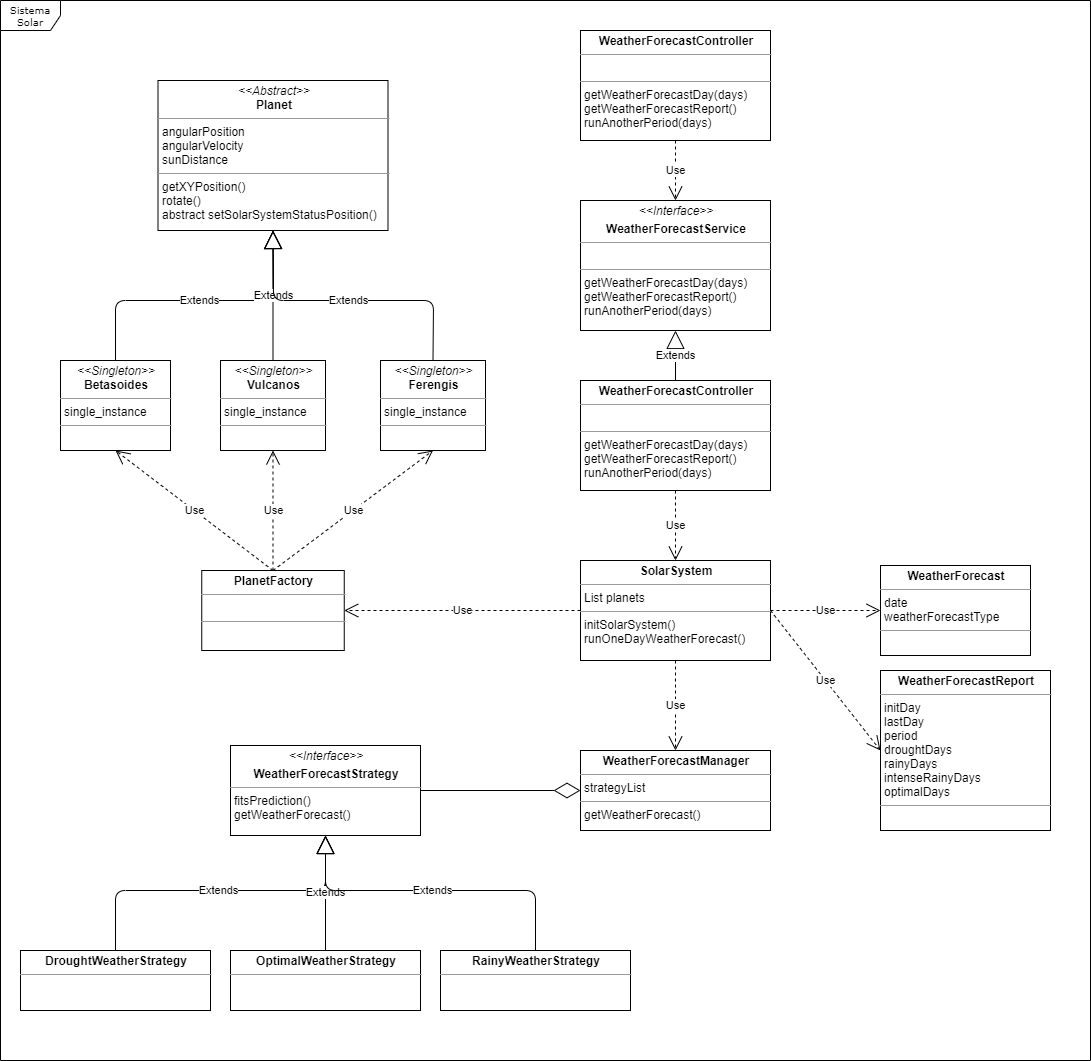

The diagram above was exported from draw.io. Its source (the exported page's mxGraphModel, read from the mxfile embedded in the PNG):
<mxGraphModel dx="1278" dy="682" grid="1" gridSize="10" guides="1" tooltips="1" connect="1" arrows="1" fold="1" page="1" pageScale="1" pageWidth="850" pageHeight="1100" background="#ffffff" math="0" shadow="0">
  <root>
    <mxCell id="0" />
    <mxCell id="1" parent="0" />
    <mxCell id="17acba5748e5396b-1" value="Sistema Solar" style="shape=umlFrame;whiteSpace=wrap;html=1;rounded=0;shadow=0;comic=0;labelBackgroundColor=none;strokeWidth=1;fontFamily=Verdana;fontSize=10;align=center;" parent="1" vertex="1">
      <mxGeometry x="20" y="20" width="1090" height="1060" as="geometry" />
    </mxCell>
    <mxCell id="5d2195bd80daf111-18" value="&lt;p style=&quot;margin: 0px ; margin-top: 4px ; text-align: center&quot;&gt;&lt;i&gt;&amp;lt;&amp;lt;Abstract&amp;gt;&amp;gt;&lt;/i&gt;&lt;br&gt;&lt;b&gt;Planet&lt;/b&gt;&lt;/p&gt;&lt;hr size=&quot;1&quot;&gt;&lt;p style=&quot;margin: 0px ; margin-left: 4px&quot;&gt;angularPosition&lt;br&gt;angularVelocity&lt;/p&gt;&lt;p style=&quot;margin: 0px ; margin-left: 4px&quot;&gt;sunDistance&lt;/p&gt;&lt;hr size=&quot;1&quot;&gt;&lt;p style=&quot;margin: 0px ; margin-left: 4px&quot;&gt;getXYPosition()&lt;/p&gt;&lt;p style=&quot;margin: 0px ; margin-left: 4px&quot;&gt;rotate()&lt;/p&gt;&lt;p style=&quot;margin: 0px ; margin-left: 4px&quot;&gt;abstract setSolarSystemStatusPosition()&lt;/p&gt;" style="verticalAlign=top;align=left;overflow=fill;fontSize=12;fontFamily=Helvetica;html=1;rounded=0;shadow=0;comic=0;labelBackgroundColor=none;strokeWidth=1" parent="1" vertex="1">
      <mxGeometry x="177.5" y="100" width="230" height="150" as="geometry" />
    </mxCell>
    <mxCell id="6TMm0cInnhb0E12hL7TB-1" value="&lt;p style=&quot;margin: 0px ; margin-top: 4px ; text-align: center&quot;&gt;&lt;b&gt;WeatherForecastController&lt;/b&gt;&lt;/p&gt;&lt;hr size=&quot;1&quot;&gt;&lt;p style=&quot;margin: 0px ; margin-left: 4px&quot;&gt;&lt;br&gt;&lt;/p&gt;&lt;hr size=&quot;1&quot;&gt;&lt;p style=&quot;margin: 0px ; margin-left: 4px&quot;&gt;getWeatherForecastDay(days)&lt;/p&gt;&lt;p style=&quot;margin: 0px ; margin-left: 4px&quot;&gt;getWeatherForecastReport()&lt;/p&gt;&lt;p style=&quot;margin: 0px ; margin-left: 4px&quot;&gt;runAnotherPeriod(days)&lt;/p&gt;" style="verticalAlign=top;align=left;overflow=fill;fontSize=12;fontFamily=Helvetica;html=1;rounded=0;shadow=0;comic=0;labelBackgroundColor=none;strokeWidth=1" vertex="1" parent="1">
      <mxGeometry x="600" y="50" width="190" height="110" as="geometry" />
    </mxCell>
    <mxCell id="6TMm0cInnhb0E12hL7TB-2" value="&lt;p style=&quot;margin: 0px ; margin-top: 4px ; text-align: center&quot;&gt;&lt;i&gt;&amp;lt;&amp;lt;Singleton&amp;gt;&amp;gt;&lt;/i&gt;&lt;br&gt;&lt;b&gt;Betasoides&lt;/b&gt;&lt;/p&gt;&lt;hr size=&quot;1&quot;&gt;&lt;p style=&quot;margin: 0px ; margin-left: 4px&quot;&gt;single_instance&lt;/p&gt;&lt;hr size=&quot;1&quot;&gt;&lt;p style=&quot;margin: 0px ; margin-left: 4px&quot;&gt;&lt;br&gt;&lt;/p&gt;" style="verticalAlign=top;align=left;overflow=fill;fontSize=12;fontFamily=Helvetica;html=1;rounded=0;shadow=0;comic=0;labelBackgroundColor=none;strokeWidth=1" vertex="1" parent="1">
      <mxGeometry x="80" y="380" width="110" height="90" as="geometry" />
    </mxCell>
    <mxCell id="6TMm0cInnhb0E12hL7TB-3" value="Extends" style="endArrow=block;endSize=16;endFill=0;html=1;exitX=0.5;exitY=0;exitDx=0;exitDy=0;entryX=0.5;entryY=1;entryDx=0;entryDy=0;" edge="1" parent="1" source="6TMm0cInnhb0E12hL7TB-2" target="5d2195bd80daf111-18">
      <mxGeometry width="160" relative="1" as="geometry">
        <mxPoint x="340" y="350" as="sourcePoint" />
        <mxPoint x="500" y="350" as="targetPoint" />
        <Array as="points">
          <mxPoint x="135" y="320" />
          <mxPoint x="293" y="320" />
        </Array>
      </mxGeometry>
    </mxCell>
    <mxCell id="6TMm0cInnhb0E12hL7TB-4" value="&lt;p style=&quot;margin: 0px ; margin-top: 4px ; text-align: center&quot;&gt;&lt;i&gt;&amp;lt;&amp;lt;Singleton&amp;gt;&amp;gt;&lt;/i&gt;&lt;br&gt;&lt;b&gt;Vulcanos&lt;/b&gt;&lt;/p&gt;&lt;hr size=&quot;1&quot;&gt;&lt;p style=&quot;margin: 0px ; margin-left: 4px&quot;&gt;single_instance&lt;/p&gt;&lt;hr size=&quot;1&quot;&gt;&lt;p style=&quot;margin: 0px ; margin-left: 4px&quot;&gt;&lt;br&gt;&lt;/p&gt;" style="verticalAlign=top;align=left;overflow=fill;fontSize=12;fontFamily=Helvetica;html=1;rounded=0;shadow=0;comic=0;labelBackgroundColor=none;strokeWidth=1" vertex="1" parent="1">
      <mxGeometry x="240" y="380" width="105" height="90" as="geometry" />
    </mxCell>
    <mxCell id="6TMm0cInnhb0E12hL7TB-5" value="&lt;p style=&quot;margin: 0px ; margin-top: 4px ; text-align: center&quot;&gt;&lt;i&gt;&amp;lt;&amp;lt;Singleton&amp;gt;&amp;gt;&lt;/i&gt;&lt;br&gt;&lt;b&gt;Ferengis&lt;/b&gt;&lt;/p&gt;&lt;hr size=&quot;1&quot;&gt;&lt;p style=&quot;margin: 0px ; margin-left: 4px&quot;&gt;single_instance&lt;/p&gt;&lt;hr size=&quot;1&quot;&gt;&lt;p style=&quot;margin: 0px ; margin-left: 4px&quot;&gt;&lt;br&gt;&lt;/p&gt;" style="verticalAlign=top;align=left;overflow=fill;fontSize=12;fontFamily=Helvetica;html=1;rounded=0;shadow=0;comic=0;labelBackgroundColor=none;strokeWidth=1" vertex="1" parent="1">
      <mxGeometry x="400" y="380" width="105" height="90" as="geometry" />
    </mxCell>
    <mxCell id="6TMm0cInnhb0E12hL7TB-6" value="Extends" style="endArrow=block;endSize=16;endFill=0;html=1;exitX=0.5;exitY=0;exitDx=0;exitDy=0;entryX=0.5;entryY=1;entryDx=0;entryDy=0;" edge="1" parent="1" source="6TMm0cInnhb0E12hL7TB-4" target="5d2195bd80daf111-18">
      <mxGeometry width="160" relative="1" as="geometry">
        <mxPoint x="340" y="350" as="sourcePoint" />
        <mxPoint x="293" y="240" as="targetPoint" />
      </mxGeometry>
    </mxCell>
    <mxCell id="6TMm0cInnhb0E12hL7TB-7" value="Extends" style="endArrow=block;endSize=16;endFill=0;html=1;entryX=0.5;entryY=1;entryDx=0;entryDy=0;exitX=0.5;exitY=0;exitDx=0;exitDy=0;" edge="1" parent="1" source="6TMm0cInnhb0E12hL7TB-5" target="5d2195bd80daf111-18">
      <mxGeometry width="160" relative="1" as="geometry">
        <mxPoint x="340" y="350" as="sourcePoint" />
        <mxPoint x="500" y="350" as="targetPoint" />
        <Array as="points">
          <mxPoint x="453" y="320" />
          <mxPoint x="293" y="320" />
        </Array>
      </mxGeometry>
    </mxCell>
    <mxCell id="6TMm0cInnhb0E12hL7TB-8" value="&lt;p style=&quot;margin: 0px ; margin-top: 4px ; text-align: center&quot;&gt;&lt;b&gt;PlanetFactory&lt;/b&gt;&lt;/p&gt;&lt;hr size=&quot;1&quot;&gt;&lt;p style=&quot;margin: 0px ; margin-left: 4px&quot;&gt;&lt;br&gt;&lt;/p&gt;&lt;hr size=&quot;1&quot;&gt;&lt;p style=&quot;margin: 0px ; margin-left: 4px&quot;&gt;&lt;br&gt;&lt;/p&gt;" style="verticalAlign=top;align=left;overflow=fill;fontSize=12;fontFamily=Helvetica;html=1;rounded=0;shadow=0;comic=0;labelBackgroundColor=none;strokeWidth=1" vertex="1" parent="1">
      <mxGeometry x="221.25" y="590" width="142.5" height="80" as="geometry" />
    </mxCell>
    <mxCell id="6TMm0cInnhb0E12hL7TB-9" value="Use" style="endArrow=open;endSize=12;dashed=1;html=1;entryX=0.5;entryY=1;entryDx=0;entryDy=0;exitX=0.5;exitY=0;exitDx=0;exitDy=0;" edge="1" parent="1" source="6TMm0cInnhb0E12hL7TB-8" target="6TMm0cInnhb0E12hL7TB-2">
      <mxGeometry width="160" relative="1" as="geometry">
        <mxPoint x="340" y="650" as="sourcePoint" />
        <mxPoint x="500" y="650" as="targetPoint" />
      </mxGeometry>
    </mxCell>
    <mxCell id="6TMm0cInnhb0E12hL7TB-10" value="Use" style="endArrow=open;endSize=12;dashed=1;html=1;entryX=0.5;entryY=1;entryDx=0;entryDy=0;exitX=0.5;exitY=0;exitDx=0;exitDy=0;" edge="1" parent="1" source="6TMm0cInnhb0E12hL7TB-8" target="6TMm0cInnhb0E12hL7TB-4">
      <mxGeometry width="160" relative="1" as="geometry">
        <mxPoint x="340" y="650" as="sourcePoint" />
        <mxPoint x="500" y="650" as="targetPoint" />
      </mxGeometry>
    </mxCell>
    <mxCell id="6TMm0cInnhb0E12hL7TB-11" value="Use" style="endArrow=open;endSize=12;dashed=1;html=1;entryX=0.5;entryY=1;entryDx=0;entryDy=0;exitX=0.5;exitY=0;exitDx=0;exitDy=0;" edge="1" parent="1" source="6TMm0cInnhb0E12hL7TB-8" target="6TMm0cInnhb0E12hL7TB-5">
      <mxGeometry width="160" relative="1" as="geometry">
        <mxPoint x="340" y="650" as="sourcePoint" />
        <mxPoint x="500" y="650" as="targetPoint" />
      </mxGeometry>
    </mxCell>
    <mxCell id="6TMm0cInnhb0E12hL7TB-12" value="&lt;p style=&quot;margin: 0px ; margin-top: 4px ; text-align: center&quot;&gt;&lt;b&gt;SolarSystem&lt;/b&gt;&lt;/p&gt;&lt;hr size=&quot;1&quot;&gt;&lt;p style=&quot;margin: 0px ; margin-left: 4px&quot;&gt;List planets&lt;/p&gt;&lt;hr size=&quot;1&quot;&gt;&lt;p style=&quot;margin: 0px ; margin-left: 4px&quot;&gt;initSolarSystem()&lt;/p&gt;&lt;p style=&quot;margin: 0px ; margin-left: 4px&quot;&gt;runOneDayWeatherForecast()&lt;/p&gt;" style="verticalAlign=top;align=left;overflow=fill;fontSize=12;fontFamily=Helvetica;html=1;rounded=0;shadow=0;comic=0;labelBackgroundColor=none;strokeWidth=1" vertex="1" parent="1">
      <mxGeometry x="600" y="580" width="190" height="100" as="geometry" />
    </mxCell>
    <mxCell id="6TMm0cInnhb0E12hL7TB-13" value="Use" style="endArrow=open;endSize=12;dashed=1;html=1;exitX=0;exitY=0.5;exitDx=0;exitDy=0;entryX=1;entryY=0.5;entryDx=0;entryDy=0;" edge="1" parent="1" source="6TMm0cInnhb0E12hL7TB-12" target="6TMm0cInnhb0E12hL7TB-8">
      <mxGeometry width="160" relative="1" as="geometry">
        <mxPoint x="400" y="730" as="sourcePoint" />
        <mxPoint x="560" y="730" as="targetPoint" />
      </mxGeometry>
    </mxCell>
    <mxCell id="6TMm0cInnhb0E12hL7TB-14" value="&lt;p style=&quot;margin: 0px ; margin-top: 4px ; text-align: center&quot;&gt;&lt;b&gt;WeatherForecastManager&lt;/b&gt;&lt;/p&gt;&lt;hr size=&quot;1&quot;&gt;&lt;p style=&quot;margin: 0px ; margin-left: 4px&quot;&gt;strategyList&lt;/p&gt;&lt;hr size=&quot;1&quot;&gt;&lt;p style=&quot;margin: 0px ; margin-left: 4px&quot;&gt;getWeatherForecast()&lt;/p&gt;" style="verticalAlign=top;align=left;overflow=fill;fontSize=12;fontFamily=Helvetica;html=1;rounded=0;shadow=0;comic=0;labelBackgroundColor=none;strokeWidth=1" vertex="1" parent="1">
      <mxGeometry x="600" y="770" width="190" height="80" as="geometry" />
    </mxCell>
    <mxCell id="6TMm0cInnhb0E12hL7TB-15" value="Use" style="endArrow=open;endSize=12;dashed=1;html=1;exitX=0.5;exitY=1;exitDx=0;exitDy=0;entryX=0.5;entryY=0;entryDx=0;entryDy=0;" edge="1" parent="1" source="6TMm0cInnhb0E12hL7TB-12" target="6TMm0cInnhb0E12hL7TB-14">
      <mxGeometry width="160" relative="1" as="geometry">
        <mxPoint x="690" y="550" as="sourcePoint" />
        <mxPoint x="850" y="550" as="targetPoint" />
      </mxGeometry>
    </mxCell>
    <mxCell id="6TMm0cInnhb0E12hL7TB-16" value="&lt;p style=&quot;margin: 0px ; margin-top: 4px ; text-align: center&quot;&gt;&lt;i&gt;&amp;lt;&amp;lt;Interface&amp;gt;&amp;gt;&lt;/i&gt;&lt;br&gt;&lt;/p&gt;&lt;p style=&quot;margin: 0px ; margin-top: 4px ; text-align: center&quot;&gt;&lt;b&gt;WeatherForecastStrategy&lt;/b&gt;&lt;/p&gt;&lt;hr size=&quot;1&quot;&gt;&lt;p style=&quot;margin: 0px ; margin-left: 4px&quot;&gt;&lt;/p&gt;&lt;p style=&quot;margin: 0px ; margin-left: 4px&quot;&gt;fitsPrediction()&lt;/p&gt;&lt;p style=&quot;margin: 0px ; margin-left: 4px&quot;&gt;getWeatherForecast()&lt;/p&gt;" style="verticalAlign=top;align=left;overflow=fill;fontSize=12;fontFamily=Helvetica;html=1;rounded=0;shadow=0;comic=0;labelBackgroundColor=none;strokeWidth=1" vertex="1" parent="1">
      <mxGeometry x="250" y="765" width="190" height="90" as="geometry" />
    </mxCell>
    <mxCell id="6TMm0cInnhb0E12hL7TB-17" value="" style="endArrow=diamondThin;endFill=0;endSize=24;html=1;entryX=0;entryY=0.5;entryDx=0;entryDy=0;exitX=1;exitY=0.5;exitDx=0;exitDy=0;" edge="1" parent="1" source="6TMm0cInnhb0E12hL7TB-16" target="6TMm0cInnhb0E12hL7TB-14">
      <mxGeometry width="160" relative="1" as="geometry">
        <mxPoint x="425" y="910" as="sourcePoint" />
        <mxPoint x="585" y="910" as="targetPoint" />
      </mxGeometry>
    </mxCell>
    <mxCell id="6TMm0cInnhb0E12hL7TB-18" value="&lt;p style=&quot;margin: 0px ; margin-top: 4px ; text-align: center&quot;&gt;&lt;b&gt;DroughtWeatherStrategy&lt;/b&gt;&lt;/p&gt;&lt;hr size=&quot;1&quot;&gt;&lt;p style=&quot;margin: 0px ; margin-left: 4px&quot;&gt;&lt;/p&gt;&lt;p style=&quot;margin: 0px ; margin-left: 4px&quot;&gt;&lt;br&gt;&lt;/p&gt;" style="verticalAlign=top;align=left;overflow=fill;fontSize=12;fontFamily=Helvetica;html=1;rounded=0;shadow=0;comic=0;labelBackgroundColor=none;strokeWidth=1" vertex="1" parent="1">
      <mxGeometry x="40" y="970" width="190" height="60" as="geometry" />
    </mxCell>
    <mxCell id="6TMm0cInnhb0E12hL7TB-19" value="Extends" style="endArrow=block;endSize=16;endFill=0;html=1;exitX=0.5;exitY=0;exitDx=0;exitDy=0;entryX=0.5;entryY=1;entryDx=0;entryDy=0;" edge="1" parent="1" source="6TMm0cInnhb0E12hL7TB-18" target="6TMm0cInnhb0E12hL7TB-16">
      <mxGeometry width="160" relative="1" as="geometry">
        <mxPoint x="510" y="950" as="sourcePoint" />
        <mxPoint x="670" y="950" as="targetPoint" />
        <Array as="points">
          <mxPoint x="135" y="910" />
          <mxPoint x="345" y="910" />
        </Array>
      </mxGeometry>
    </mxCell>
    <mxCell id="6TMm0cInnhb0E12hL7TB-21" value="&lt;p style=&quot;margin: 0px ; margin-top: 4px ; text-align: center&quot;&gt;&lt;b&gt;OptimalWeatherStrategy&lt;/b&gt;&lt;/p&gt;&lt;hr size=&quot;1&quot;&gt;&lt;p style=&quot;margin: 0px ; margin-left: 4px&quot;&gt;&lt;/p&gt;&lt;p style=&quot;margin: 0px ; margin-left: 4px&quot;&gt;&lt;br&gt;&lt;/p&gt;" style="verticalAlign=top;align=left;overflow=fill;fontSize=12;fontFamily=Helvetica;html=1;rounded=0;shadow=0;comic=0;labelBackgroundColor=none;strokeWidth=1" vertex="1" parent="1">
      <mxGeometry x="250" y="970" width="190" height="60" as="geometry" />
    </mxCell>
    <mxCell id="6TMm0cInnhb0E12hL7TB-22" value="&lt;p style=&quot;margin: 0px ; margin-top: 4px ; text-align: center&quot;&gt;&lt;b&gt;RainyWeatherStrategy&lt;/b&gt;&lt;/p&gt;&lt;hr size=&quot;1&quot;&gt;&lt;p style=&quot;margin: 0px ; margin-left: 4px&quot;&gt;&lt;/p&gt;&lt;p style=&quot;margin: 0px ; margin-left: 4px&quot;&gt;&lt;br&gt;&lt;/p&gt;" style="verticalAlign=top;align=left;overflow=fill;fontSize=12;fontFamily=Helvetica;html=1;rounded=0;shadow=0;comic=0;labelBackgroundColor=none;strokeWidth=1" vertex="1" parent="1">
      <mxGeometry x="460" y="970" width="190" height="60" as="geometry" />
    </mxCell>
    <mxCell id="6TMm0cInnhb0E12hL7TB-23" value="Extends" style="endArrow=block;endSize=16;endFill=0;html=1;exitX=0.5;exitY=0;exitDx=0;exitDy=0;entryX=0.5;entryY=1;entryDx=0;entryDy=0;" edge="1" parent="1" source="6TMm0cInnhb0E12hL7TB-21" target="6TMm0cInnhb0E12hL7TB-16">
      <mxGeometry width="160" relative="1" as="geometry">
        <mxPoint x="510" y="950" as="sourcePoint" />
        <mxPoint x="670" y="950" as="targetPoint" />
      </mxGeometry>
    </mxCell>
    <mxCell id="6TMm0cInnhb0E12hL7TB-24" value="Extends" style="endArrow=block;endSize=16;endFill=0;html=1;exitX=0.5;exitY=0;exitDx=0;exitDy=0;entryX=0.5;entryY=1;entryDx=0;entryDy=0;" edge="1" parent="1" source="6TMm0cInnhb0E12hL7TB-22" target="6TMm0cInnhb0E12hL7TB-16">
      <mxGeometry width="160" relative="1" as="geometry">
        <mxPoint x="510" y="950" as="sourcePoint" />
        <mxPoint x="670" y="950" as="targetPoint" />
        <Array as="points">
          <mxPoint x="555" y="910" />
          <mxPoint x="345" y="910" />
        </Array>
      </mxGeometry>
    </mxCell>
    <mxCell id="6TMm0cInnhb0E12hL7TB-25" value="&lt;p style=&quot;margin: 0px ; margin-top: 4px ; text-align: center&quot;&gt;&lt;b&gt;WeatherForecast&lt;/b&gt;&lt;/p&gt;&lt;hr size=&quot;1&quot;&gt;&lt;p style=&quot;margin: 0px ; margin-left: 4px&quot;&gt;date&lt;/p&gt;&lt;p style=&quot;margin: 0px ; margin-left: 4px&quot;&gt;weatherForecastType&lt;/p&gt;&lt;hr size=&quot;1&quot;&gt;&lt;p style=&quot;margin: 0px ; margin-left: 4px&quot;&gt;&lt;br&gt;&lt;/p&gt;" style="verticalAlign=top;align=left;overflow=fill;fontSize=12;fontFamily=Helvetica;html=1;rounded=0;shadow=0;comic=0;labelBackgroundColor=none;strokeWidth=1" vertex="1" parent="1">
      <mxGeometry x="900" y="585" width="150" height="90" as="geometry" />
    </mxCell>
    <mxCell id="6TMm0cInnhb0E12hL7TB-26" value="&lt;p style=&quot;margin: 0px ; margin-top: 4px ; text-align: center&quot;&gt;&lt;b&gt;WeatherForecastReport&lt;/b&gt;&lt;/p&gt;&lt;hr size=&quot;1&quot;&gt;&lt;p style=&quot;margin: 0px ; margin-left: 4px&quot;&gt;initDay&lt;/p&gt;&lt;p style=&quot;margin: 0px ; margin-left: 4px&quot;&gt;lastDay&lt;/p&gt;&lt;p style=&quot;margin: 0px ; margin-left: 4px&quot;&gt;period&lt;/p&gt;&lt;p style=&quot;margin: 0px ; margin-left: 4px&quot;&gt;droughtDays&lt;/p&gt;&lt;p style=&quot;margin: 0px ; margin-left: 4px&quot;&gt;rainyDays&lt;/p&gt;&lt;p style=&quot;margin: 0px ; margin-left: 4px&quot;&gt;intenseRainyDays&lt;/p&gt;&lt;p style=&quot;margin: 0px ; margin-left: 4px&quot;&gt;optimalDays&lt;/p&gt;&lt;hr size=&quot;1&quot;&gt;&lt;p style=&quot;margin: 0px ; margin-left: 4px&quot;&gt;&lt;br&gt;&lt;/p&gt;" style="verticalAlign=top;align=left;overflow=fill;fontSize=12;fontFamily=Helvetica;html=1;rounded=0;shadow=0;comic=0;labelBackgroundColor=none;strokeWidth=1" vertex="1" parent="1">
      <mxGeometry x="900" y="690" width="170" height="160" as="geometry" />
    </mxCell>
    <mxCell id="6TMm0cInnhb0E12hL7TB-27" value="Use" style="endArrow=open;endSize=12;dashed=1;html=1;exitX=1;exitY=0.5;exitDx=0;exitDy=0;entryX=0;entryY=0.5;entryDx=0;entryDy=0;" edge="1" parent="1" source="6TMm0cInnhb0E12hL7TB-12" target="6TMm0cInnhb0E12hL7TB-25">
      <mxGeometry width="160" relative="1" as="geometry">
        <mxPoint x="810" y="650" as="sourcePoint" />
        <mxPoint x="970" y="650" as="targetPoint" />
      </mxGeometry>
    </mxCell>
    <mxCell id="6TMm0cInnhb0E12hL7TB-28" value="Use" style="endArrow=open;endSize=12;dashed=1;html=1;exitX=1;exitY=0.5;exitDx=0;exitDy=0;entryX=0;entryY=0.5;entryDx=0;entryDy=0;" edge="1" parent="1" source="6TMm0cInnhb0E12hL7TB-12" target="6TMm0cInnhb0E12hL7TB-26">
      <mxGeometry width="160" relative="1" as="geometry">
        <mxPoint x="810" y="650" as="sourcePoint" />
        <mxPoint x="970" y="650" as="targetPoint" />
      </mxGeometry>
    </mxCell>
    <mxCell id="6TMm0cInnhb0E12hL7TB-29" value="&lt;p style=&quot;margin: 0px ; margin-top: 4px ; text-align: center&quot;&gt;&lt;i&gt;&amp;lt;&amp;lt;Interface&amp;gt;&amp;gt;&lt;/i&gt;&lt;b&gt;&lt;br&gt;&lt;/b&gt;&lt;/p&gt;&lt;p style=&quot;margin: 0px ; margin-top: 4px ; text-align: center&quot;&gt;&lt;b&gt;WeatherForecastService&lt;/b&gt;&lt;/p&gt;&lt;hr size=&quot;1&quot;&gt;&lt;p style=&quot;margin: 0px ; margin-left: 4px&quot;&gt;&lt;br&gt;&lt;/p&gt;&lt;hr size=&quot;1&quot;&gt;&lt;p style=&quot;margin: 0px 0px 0px 4px&quot;&gt;getWeatherForecastDay(days)&lt;/p&gt;&lt;p style=&quot;margin: 0px 0px 0px 4px&quot;&gt;getWeatherForecastReport()&lt;/p&gt;&lt;p style=&quot;margin: 0px 0px 0px 4px&quot;&gt;runAnotherPeriod(days)&lt;/p&gt;" style="verticalAlign=top;align=left;overflow=fill;fontSize=12;fontFamily=Helvetica;html=1;rounded=0;shadow=0;comic=0;labelBackgroundColor=none;strokeWidth=1" vertex="1" parent="1">
      <mxGeometry x="600" y="220" width="190" height="130" as="geometry" />
    </mxCell>
    <mxCell id="6TMm0cInnhb0E12hL7TB-30" value="&lt;p style=&quot;margin: 0px ; margin-top: 4px ; text-align: center&quot;&gt;&lt;b&gt;WeatherForecastController&lt;/b&gt;&lt;/p&gt;&lt;hr size=&quot;1&quot;&gt;&lt;p style=&quot;margin: 0px ; margin-left: 4px&quot;&gt;&lt;br&gt;&lt;/p&gt;&lt;hr size=&quot;1&quot;&gt;&lt;p style=&quot;margin: 0px ; margin-left: 4px&quot;&gt;getWeatherForecastDay(days)&lt;/p&gt;&lt;p style=&quot;margin: 0px ; margin-left: 4px&quot;&gt;getWeatherForecastReport()&lt;/p&gt;&lt;p style=&quot;margin: 0px ; margin-left: 4px&quot;&gt;runAnotherPeriod(days)&lt;/p&gt;" style="verticalAlign=top;align=left;overflow=fill;fontSize=12;fontFamily=Helvetica;html=1;rounded=0;shadow=0;comic=0;labelBackgroundColor=none;strokeWidth=1" vertex="1" parent="1">
      <mxGeometry x="600" y="400" width="190" height="110" as="geometry" />
    </mxCell>
    <mxCell id="6TMm0cInnhb0E12hL7TB-32" value="Use" style="endArrow=open;endSize=12;dashed=1;html=1;exitX=0.5;exitY=1;exitDx=0;exitDy=0;entryX=0.5;entryY=0;entryDx=0;entryDy=0;" edge="1" parent="1" source="6TMm0cInnhb0E12hL7TB-1" target="6TMm0cInnhb0E12hL7TB-29">
      <mxGeometry width="160" relative="1" as="geometry">
        <mxPoint x="810" y="350" as="sourcePoint" />
        <mxPoint x="970" y="350" as="targetPoint" />
      </mxGeometry>
    </mxCell>
    <mxCell id="6TMm0cInnhb0E12hL7TB-33" value="Extends" style="endArrow=block;endSize=16;endFill=0;html=1;exitX=0.5;exitY=0;exitDx=0;exitDy=0;entryX=0.5;entryY=1;entryDx=0;entryDy=0;" edge="1" parent="1" source="6TMm0cInnhb0E12hL7TB-30" target="6TMm0cInnhb0E12hL7TB-29">
      <mxGeometry width="160" relative="1" as="geometry">
        <mxPoint x="810" y="350" as="sourcePoint" />
        <mxPoint x="970" y="350" as="targetPoint" />
      </mxGeometry>
    </mxCell>
    <mxCell id="6TMm0cInnhb0E12hL7TB-34" value="Use" style="endArrow=open;endSize=12;dashed=1;html=1;exitX=0.5;exitY=1;exitDx=0;exitDy=0;entryX=0.5;entryY=0;entryDx=0;entryDy=0;" edge="1" parent="1" source="6TMm0cInnhb0E12hL7TB-30" target="6TMm0cInnhb0E12hL7TB-12">
      <mxGeometry width="160" relative="1" as="geometry">
        <mxPoint x="810" y="650" as="sourcePoint" />
        <mxPoint x="970" y="650" as="targetPoint" />
      </mxGeometry>
    </mxCell>
  </root>
</mxGraphModel>